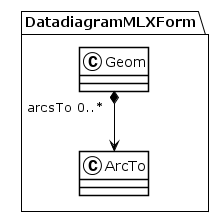

The diagram above was rendered by PlantUML. Its source (embedded in the PNG):
@startuml
!theme plain
package DatadiagramMLXForm {
class Geom {
}
Geom "arcsTo 0..*" *--> ArcTo
class ArcTo {
}
}
@enduml